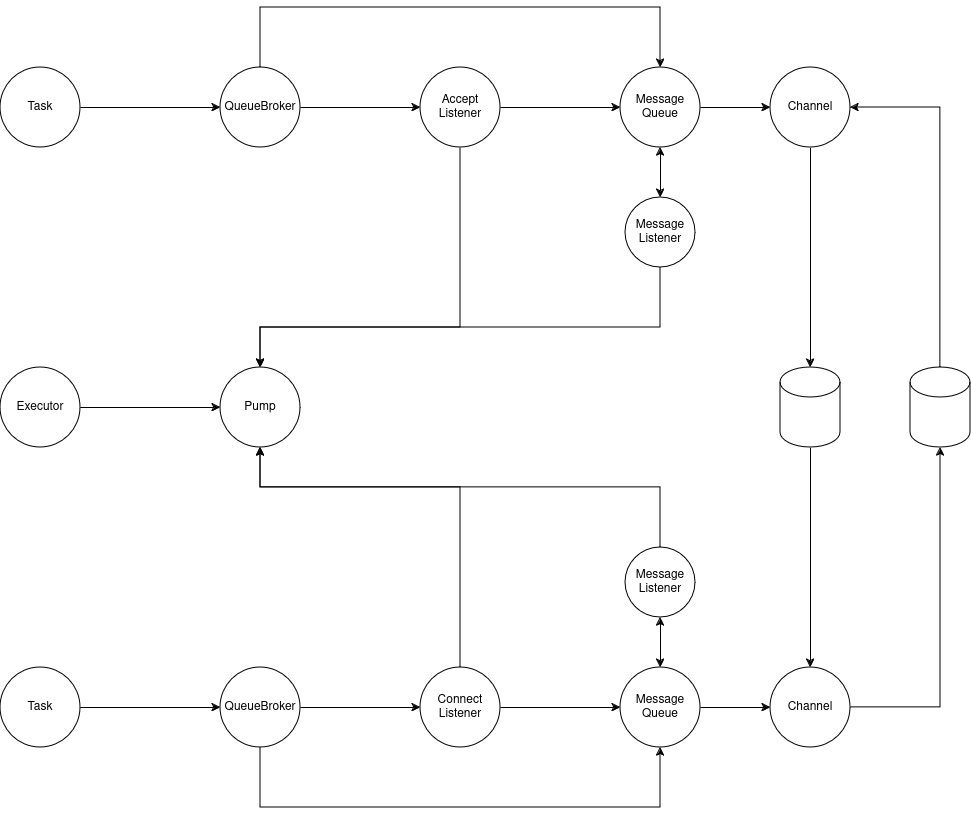

The diagram above was exported from draw.io. Its source (the exported page's mxGraphModel, read from the mxfile embedded in the PNG):
<mxGraphModel dx="2261" dy="1964" grid="1" gridSize="10" guides="1" tooltips="1" connect="1" arrows="1" fold="1" page="1" pageScale="1" pageWidth="827" pageHeight="1169" math="0" shadow="0">
  <root>
    <mxCell id="0" />
    <mxCell id="1" parent="0" />
    <mxCell id="moSG5El4yKjR5u9DJN0T-39" value="" style="edgeStyle=orthogonalEdgeStyle;rounded=0;orthogonalLoop=1;jettySize=auto;html=1;" parent="1" source="moSG5El4yKjR5u9DJN0T-1" target="moSG5El4yKjR5u9DJN0T-2" edge="1">
      <mxGeometry relative="1" as="geometry">
        <Array as="points">
          <mxPoint x="-140" y="20" />
        </Array>
      </mxGeometry>
    </mxCell>
    <mxCell id="moSG5El4yKjR5u9DJN0T-1" value="Task" style="ellipse;whiteSpace=wrap;html=1;aspect=fixed;" parent="1" vertex="1">
      <mxGeometry x="-180" y="-20" width="80" height="80" as="geometry" />
    </mxCell>
    <mxCell id="moSG5El4yKjR5u9DJN0T-5" value="" style="edgeStyle=orthogonalEdgeStyle;rounded=0;orthogonalLoop=1;jettySize=auto;html=1;entryX=0;entryY=0.5;entryDx=0;entryDy=0;" parent="1" source="moSG5El4yKjR5u9DJN0T-2" target="moSG5El4yKjR5u9DJN0T-4" edge="1">
      <mxGeometry relative="1" as="geometry" />
    </mxCell>
    <mxCell id="moSG5El4yKjR5u9DJN0T-2" value="QueueBroker" style="ellipse;whiteSpace=wrap;html=1;aspect=fixed;" parent="1" vertex="1">
      <mxGeometry x="40" y="-20" width="80" height="80" as="geometry" />
    </mxCell>
    <mxCell id="moSG5El4yKjR5u9DJN0T-11" value="" style="edgeStyle=orthogonalEdgeStyle;rounded=0;orthogonalLoop=1;jettySize=auto;html=1;" parent="1" source="moSG5El4yKjR5u9DJN0T-4" target="moSG5El4yKjR5u9DJN0T-10" edge="1">
      <mxGeometry relative="1" as="geometry" />
    </mxCell>
    <mxCell id="moSG5El4yKjR5u9DJN0T-38" value="" style="edgeStyle=orthogonalEdgeStyle;rounded=0;orthogonalLoop=1;jettySize=auto;html=1;exitX=0.5;exitY=1;exitDx=0;exitDy=0;entryX=0.5;entryY=0;entryDx=0;entryDy=0;" parent="1" source="moSG5El4yKjR5u9DJN0T-4" target="moSG5El4yKjR5u9DJN0T-35" edge="1">
      <mxGeometry relative="1" as="geometry">
        <Array as="points">
          <mxPoint x="280" y="240" />
          <mxPoint x="80" y="240" />
        </Array>
      </mxGeometry>
    </mxCell>
    <mxCell id="moSG5El4yKjR5u9DJN0T-4" value="&lt;div&gt;Accept&lt;/div&gt;&lt;div&gt;Listener&lt;br&gt;&lt;/div&gt;" style="ellipse;whiteSpace=wrap;html=1;aspect=fixed;" parent="1" vertex="1">
      <mxGeometry x="240" y="-20" width="80" height="80" as="geometry" />
    </mxCell>
    <mxCell id="moSG5El4yKjR5u9DJN0T-23" value="" style="edgeStyle=orthogonalEdgeStyle;rounded=0;orthogonalLoop=1;jettySize=auto;html=1;" parent="1" source="moSG5El4yKjR5u9DJN0T-10" target="moSG5El4yKjR5u9DJN0T-22" edge="1">
      <mxGeometry relative="1" as="geometry" />
    </mxCell>
    <mxCell id="moSG5El4yKjR5u9DJN0T-10" value="&lt;div&gt;Message&lt;/div&gt;&lt;div&gt;Queue&lt;br&gt;&lt;/div&gt;" style="ellipse;whiteSpace=wrap;html=1;aspect=fixed;" parent="1" vertex="1">
      <mxGeometry x="440" y="-20" width="80" height="80" as="geometry" />
    </mxCell>
    <mxCell id="moSG5El4yKjR5u9DJN0T-25" value="" style="edgeStyle=orthogonalEdgeStyle;rounded=0;orthogonalLoop=1;jettySize=auto;html=1;" parent="1" source="moSG5El4yKjR5u9DJN0T-12" target="moSG5El4yKjR5u9DJN0T-24" edge="1">
      <mxGeometry relative="1" as="geometry" />
    </mxCell>
    <mxCell id="moSG5El4yKjR5u9DJN0T-12" value="Channel" style="ellipse;whiteSpace=wrap;html=1;aspect=fixed;" parent="1" vertex="1">
      <mxGeometry x="590" y="580" width="80" height="80" as="geometry" />
    </mxCell>
    <mxCell id="moSG5El4yKjR5u9DJN0T-18" value="" style="edgeStyle=orthogonalEdgeStyle;rounded=0;orthogonalLoop=1;jettySize=auto;html=1;" parent="1" source="moSG5El4yKjR5u9DJN0T-14" target="moSG5El4yKjR5u9DJN0T-16" edge="1">
      <mxGeometry relative="1" as="geometry" />
    </mxCell>
    <mxCell id="moSG5El4yKjR5u9DJN0T-14" value="QueueBroker" style="ellipse;whiteSpace=wrap;html=1;aspect=fixed;" parent="1" vertex="1">
      <mxGeometry x="40" y="580" width="80" height="80" as="geometry" />
    </mxCell>
    <mxCell id="moSG5El4yKjR5u9DJN0T-20" value="" style="edgeStyle=orthogonalEdgeStyle;rounded=0;orthogonalLoop=1;jettySize=auto;html=1;" parent="1" source="moSG5El4yKjR5u9DJN0T-16" target="moSG5El4yKjR5u9DJN0T-19" edge="1">
      <mxGeometry relative="1" as="geometry" />
    </mxCell>
    <mxCell id="moSG5El4yKjR5u9DJN0T-37" value="" style="edgeStyle=orthogonalEdgeStyle;rounded=0;orthogonalLoop=1;jettySize=auto;html=1;exitX=0.5;exitY=0;exitDx=0;exitDy=0;entryX=0.5;entryY=1;entryDx=0;entryDy=0;" parent="1" source="moSG5El4yKjR5u9DJN0T-16" target="moSG5El4yKjR5u9DJN0T-35" edge="1">
      <mxGeometry relative="1" as="geometry">
        <Array as="points">
          <mxPoint x="280" y="400" />
          <mxPoint x="80" y="400" />
        </Array>
      </mxGeometry>
    </mxCell>
    <mxCell id="moSG5El4yKjR5u9DJN0T-16" value="&lt;div&gt;Connect&lt;br&gt;&lt;/div&gt;&lt;div&gt;Listener&lt;br&gt;&lt;/div&gt;" style="ellipse;whiteSpace=wrap;html=1;aspect=fixed;" parent="1" vertex="1">
      <mxGeometry x="240" y="580" width="80" height="80" as="geometry" />
    </mxCell>
    <mxCell id="moSG5El4yKjR5u9DJN0T-21" value="" style="edgeStyle=orthogonalEdgeStyle;rounded=0;orthogonalLoop=1;jettySize=auto;html=1;entryX=0;entryY=0.5;entryDx=0;entryDy=0;" parent="1" source="moSG5El4yKjR5u9DJN0T-19" target="moSG5El4yKjR5u9DJN0T-12" edge="1">
      <mxGeometry relative="1" as="geometry" />
    </mxCell>
    <mxCell id="moSG5El4yKjR5u9DJN0T-19" value="&lt;div&gt;Message&lt;/div&gt;&lt;div&gt;Queue&lt;/div&gt;" style="ellipse;whiteSpace=wrap;html=1;aspect=fixed;" parent="1" vertex="1">
      <mxGeometry x="440" y="580" width="80" height="80" as="geometry" />
    </mxCell>
    <mxCell id="moSG5El4yKjR5u9DJN0T-28" value="" style="edgeStyle=orthogonalEdgeStyle;rounded=0;orthogonalLoop=1;jettySize=auto;html=1;" parent="1" source="moSG5El4yKjR5u9DJN0T-22" target="moSG5El4yKjR5u9DJN0T-27" edge="1">
      <mxGeometry relative="1" as="geometry" />
    </mxCell>
    <mxCell id="moSG5El4yKjR5u9DJN0T-22" value="Channel" style="ellipse;whiteSpace=wrap;html=1;aspect=fixed;" parent="1" vertex="1">
      <mxGeometry x="590" y="-20" width="80" height="80" as="geometry" />
    </mxCell>
    <mxCell id="moSG5El4yKjR5u9DJN0T-26" value="" style="edgeStyle=orthogonalEdgeStyle;rounded=0;orthogonalLoop=1;jettySize=auto;html=1;exitX=0.5;exitY=0;exitDx=0;exitDy=0;exitPerimeter=0;entryX=1;entryY=0.5;entryDx=0;entryDy=0;" parent="1" source="moSG5El4yKjR5u9DJN0T-24" target="moSG5El4yKjR5u9DJN0T-22" edge="1">
      <mxGeometry relative="1" as="geometry" />
    </mxCell>
    <mxCell id="moSG5El4yKjR5u9DJN0T-24" value="" style="shape=cylinder3;whiteSpace=wrap;html=1;boundedLbl=1;backgroundOutline=1;size=15;" parent="1" vertex="1">
      <mxGeometry x="730" y="280" width="60" height="80" as="geometry" />
    </mxCell>
    <mxCell id="moSG5El4yKjR5u9DJN0T-29" value="" style="edgeStyle=orthogonalEdgeStyle;rounded=0;orthogonalLoop=1;jettySize=auto;html=1;" parent="1" source="moSG5El4yKjR5u9DJN0T-27" target="moSG5El4yKjR5u9DJN0T-12" edge="1">
      <mxGeometry relative="1" as="geometry" />
    </mxCell>
    <mxCell id="moSG5El4yKjR5u9DJN0T-27" value="" style="shape=cylinder3;whiteSpace=wrap;html=1;boundedLbl=1;backgroundOutline=1;size=15;" parent="1" vertex="1">
      <mxGeometry x="600" y="280" width="60" height="80" as="geometry" />
    </mxCell>
    <mxCell id="moSG5El4yKjR5u9DJN0T-35" value="Pump" style="ellipse;whiteSpace=wrap;html=1;aspect=fixed;" parent="1" vertex="1">
      <mxGeometry x="40" y="280" width="80" height="80" as="geometry" />
    </mxCell>
    <mxCell id="Jzbh6eKmIZ3flWl_-54S-1" value="&lt;div&gt;Message&lt;/div&gt;&lt;div&gt;Listener&lt;/div&gt;" style="ellipse;whiteSpace=wrap;html=1;aspect=fixed;" parent="1" vertex="1">
      <mxGeometry x="445" y="110" width="70" height="70" as="geometry" />
    </mxCell>
    <mxCell id="Jzbh6eKmIZ3flWl_-54S-2" value="&lt;div&gt;Message&lt;/div&gt;&lt;div&gt;Listener&lt;/div&gt;" style="ellipse;whiteSpace=wrap;html=1;aspect=fixed;" parent="1" vertex="1">
      <mxGeometry x="445" y="460" width="70" height="70" as="geometry" />
    </mxCell>
    <mxCell id="Jzbh6eKmIZ3flWl_-54S-3" value="" style="endArrow=classic;startArrow=classic;html=1;rounded=0;exitX=0.5;exitY=0;exitDx=0;exitDy=0;entryX=0.5;entryY=1;entryDx=0;entryDy=0;" parent="1" source="moSG5El4yKjR5u9DJN0T-19" target="Jzbh6eKmIZ3flWl_-54S-2" edge="1">
      <mxGeometry width="50" height="50" relative="1" as="geometry">
        <mxPoint x="410" y="270" as="sourcePoint" />
        <mxPoint x="460" y="220" as="targetPoint" />
      </mxGeometry>
    </mxCell>
    <mxCell id="Jzbh6eKmIZ3flWl_-54S-4" value="" style="endArrow=classic;startArrow=classic;html=1;rounded=0;entryX=0.5;entryY=1;entryDx=0;entryDy=0;exitX=0.5;exitY=0;exitDx=0;exitDy=0;" parent="1" source="Jzbh6eKmIZ3flWl_-54S-1" target="moSG5El4yKjR5u9DJN0T-10" edge="1">
      <mxGeometry width="50" height="50" relative="1" as="geometry">
        <mxPoint x="410" y="270" as="sourcePoint" />
        <mxPoint x="460" y="220" as="targetPoint" />
      </mxGeometry>
    </mxCell>
    <mxCell id="Jzbh6eKmIZ3flWl_-54S-5" value="" style="endArrow=classic;html=1;rounded=0;entryX=0.5;entryY=0;entryDx=0;entryDy=0;exitX=0.5;exitY=1;exitDx=0;exitDy=0;" parent="1" source="Jzbh6eKmIZ3flWl_-54S-1" target="moSG5El4yKjR5u9DJN0T-35" edge="1">
      <mxGeometry width="50" height="50" relative="1" as="geometry">
        <mxPoint x="410" y="270" as="sourcePoint" />
        <mxPoint x="460" y="220" as="targetPoint" />
        <Array as="points">
          <mxPoint x="480" y="240" />
          <mxPoint x="80" y="240" />
        </Array>
      </mxGeometry>
    </mxCell>
    <mxCell id="Jzbh6eKmIZ3flWl_-54S-6" value="" style="endArrow=classic;html=1;rounded=0;exitX=0.5;exitY=0;exitDx=0;exitDy=0;entryX=0.5;entryY=1;entryDx=0;entryDy=0;" parent="1" source="Jzbh6eKmIZ3flWl_-54S-2" target="moSG5El4yKjR5u9DJN0T-35" edge="1">
      <mxGeometry width="50" height="50" relative="1" as="geometry">
        <mxPoint x="410" y="270" as="sourcePoint" />
        <mxPoint x="460" y="220" as="targetPoint" />
        <Array as="points">
          <mxPoint x="480" y="400" />
          <mxPoint x="80" y="400" />
        </Array>
      </mxGeometry>
    </mxCell>
    <mxCell id="Jzbh6eKmIZ3flWl_-54S-7" value="" style="endArrow=classic;html=1;rounded=0;exitX=0.5;exitY=0;exitDx=0;exitDy=0;entryX=0.5;entryY=0;entryDx=0;entryDy=0;" parent="1" source="moSG5El4yKjR5u9DJN0T-2" target="moSG5El4yKjR5u9DJN0T-10" edge="1">
      <mxGeometry width="50" height="50" relative="1" as="geometry">
        <mxPoint x="260" y="190" as="sourcePoint" />
        <mxPoint x="310" y="140" as="targetPoint" />
        <Array as="points">
          <mxPoint x="80" y="-80" />
          <mxPoint x="480" y="-80" />
        </Array>
      </mxGeometry>
    </mxCell>
    <mxCell id="Jzbh6eKmIZ3flWl_-54S-8" value="Task" style="ellipse;whiteSpace=wrap;html=1;aspect=fixed;" parent="1" vertex="1">
      <mxGeometry x="-180" y="580" width="80" height="80" as="geometry" />
    </mxCell>
    <mxCell id="Jzbh6eKmIZ3flWl_-54S-10" value="" style="endArrow=classic;html=1;rounded=0;exitX=1;exitY=0.5;exitDx=0;exitDy=0;entryX=0;entryY=0.5;entryDx=0;entryDy=0;" parent="1" source="Jzbh6eKmIZ3flWl_-54S-8" target="moSG5El4yKjR5u9DJN0T-14" edge="1">
      <mxGeometry width="50" height="50" relative="1" as="geometry">
        <mxPoint x="290" y="380" as="sourcePoint" />
        <mxPoint x="340" y="330" as="targetPoint" />
      </mxGeometry>
    </mxCell>
    <mxCell id="Jzbh6eKmIZ3flWl_-54S-11" value="" style="endArrow=classic;html=1;rounded=0;exitX=0.5;exitY=1;exitDx=0;exitDy=0;entryX=0.5;entryY=1;entryDx=0;entryDy=0;" parent="1" source="moSG5El4yKjR5u9DJN0T-14" target="moSG5El4yKjR5u9DJN0T-19" edge="1">
      <mxGeometry width="50" height="50" relative="1" as="geometry">
        <mxPoint x="290" y="380" as="sourcePoint" />
        <mxPoint x="340" y="330" as="targetPoint" />
        <Array as="points">
          <mxPoint x="80" y="720" />
          <mxPoint x="480" y="720" />
        </Array>
      </mxGeometry>
    </mxCell>
    <mxCell id="7KJDxJs7iSQV1BGYUXqU-1" value="Executor" style="ellipse;whiteSpace=wrap;html=1;aspect=fixed;" vertex="1" parent="1">
      <mxGeometry x="-180" y="280" width="80" height="80" as="geometry" />
    </mxCell>
    <mxCell id="7KJDxJs7iSQV1BGYUXqU-2" value="" style="endArrow=classic;html=1;rounded=0;exitX=1;exitY=0.5;exitDx=0;exitDy=0;entryX=0;entryY=0.5;entryDx=0;entryDy=0;" edge="1" parent="1" source="7KJDxJs7iSQV1BGYUXqU-1" target="moSG5El4yKjR5u9DJN0T-35">
      <mxGeometry width="50" height="50" relative="1" as="geometry">
        <mxPoint x="150" y="340" as="sourcePoint" />
        <mxPoint x="200" y="290" as="targetPoint" />
      </mxGeometry>
    </mxCell>
  </root>
</mxGraphModel>